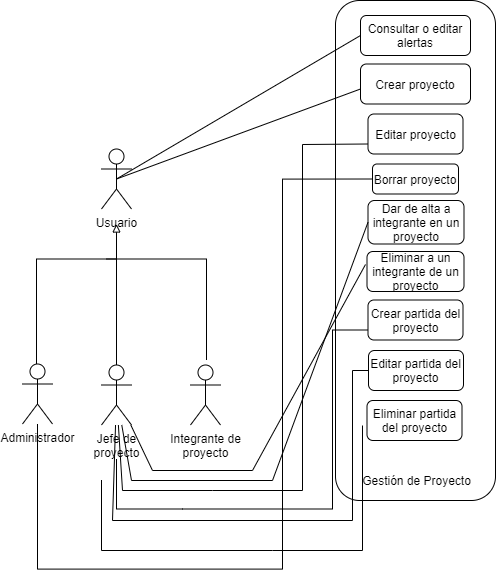

The diagram above was exported from draw.io. Its source (the exported page's mxGraphModel, read from the mxfile embedded in the PNG):
<mxGraphModel dx="969" dy="2029" grid="1" gridSize="10" guides="1" tooltips="1" connect="1" arrows="1" fold="1" page="1" pageScale="1" pageWidth="827" pageHeight="1169" math="0" shadow="0">
  <root>
    <mxCell id="0" />
    <mxCell id="1" parent="0" />
    <mxCell id="FbAqV9pMZSAHcE0uY-Nx-1" value="" style="rounded=1;whiteSpace=wrap;html=1;" vertex="1" parent="1">
      <mxGeometry x="1303" y="-1070" width="160" height="500" as="geometry" />
    </mxCell>
    <mxCell id="FbAqV9pMZSAHcE0uY-Nx-2" value="Usuario" style="shape=umlActor;verticalLabelPosition=bottom;verticalAlign=top;html=1;outlineConnect=0;" vertex="1" parent="1">
      <mxGeometry x="1069" y="-921.5" width="30" height="60" as="geometry" />
    </mxCell>
    <mxCell id="FbAqV9pMZSAHcE0uY-Nx-3" value="Editar proyecto" style="rounded=1;whiteSpace=wrap;html=1;" vertex="1" parent="1">
      <mxGeometry x="1335.5" y="-956.5" width="95" height="40" as="geometry" />
    </mxCell>
    <mxCell id="FbAqV9pMZSAHcE0uY-Nx-4" value="Borrar proyecto" style="rounded=1;whiteSpace=wrap;html=1;" vertex="1" parent="1">
      <mxGeometry x="1340" y="-906.5" width="86" height="30" as="geometry" />
    </mxCell>
    <mxCell id="FbAqV9pMZSAHcE0uY-Nx-5" value="Dar de alta a integrante en un proyecto" style="rounded=1;whiteSpace=wrap;html=1;" vertex="1" parent="1">
      <mxGeometry x="1335.5" y="-870" width="96" height="43.5" as="geometry" />
    </mxCell>
    <mxCell id="FbAqV9pMZSAHcE0uY-Nx-6" value="Crear partida del proyecto" style="rounded=1;whiteSpace=wrap;html=1;" vertex="1" parent="1">
      <mxGeometry x="1335.5" y="-770.5" width="95" height="40" as="geometry" />
    </mxCell>
    <mxCell id="FbAqV9pMZSAHcE0uY-Nx-7" value="Crear proyecto" style="rounded=1;whiteSpace=wrap;html=1;" vertex="1" parent="1">
      <mxGeometry x="1328" y="-1006.5" width="110" height="40" as="geometry" />
    </mxCell>
    <mxCell id="FbAqV9pMZSAHcE0uY-Nx-8" value="Integrante de&lt;br&gt;proyecto" style="shape=umlActor;verticalLabelPosition=bottom;verticalAlign=top;html=1;outlineConnect=0;" vertex="1" parent="1">
      <mxGeometry x="1158" y="-705.5" width="30" height="60" as="geometry" />
    </mxCell>
    <mxCell id="FbAqV9pMZSAHcE0uY-Nx-9" style="edgeStyle=orthogonalEdgeStyle;rounded=0;orthogonalLoop=1;jettySize=auto;html=1;startArrow=none;startFill=0;endArrow=none;endFill=0;entryX=0;entryY=0.5;entryDx=0;entryDy=0;" edge="1" parent="1" source="FbAqV9pMZSAHcE0uY-Nx-10" target="FbAqV9pMZSAHcE0uY-Nx-4">
      <mxGeometry relative="1" as="geometry">
        <mxPoint x="1270" y="-511.5" as="targetPoint" />
        <Array as="points">
          <mxPoint x="1005" y="-501.5" />
          <mxPoint x="1250" y="-501.5" />
          <mxPoint x="1250" y="-891.5" />
        </Array>
      </mxGeometry>
    </mxCell>
    <mxCell id="FbAqV9pMZSAHcE0uY-Nx-10" value="Administrador" style="shape=umlActor;verticalLabelPosition=bottom;verticalAlign=top;html=1;outlineConnect=0;" vertex="1" parent="1">
      <mxGeometry x="990" y="-706.5" width="30" height="60" as="geometry" />
    </mxCell>
    <mxCell id="FbAqV9pMZSAHcE0uY-Nx-11" value="" style="endArrow=block;html=1;startArrow=none;startFill=0;endFill=0;rounded=0;" edge="1" parent="1">
      <mxGeometry width="50" height="50" relative="1" as="geometry">
        <mxPoint x="1004" y="-706.5" as="sourcePoint" />
        <mxPoint x="1084" y="-846.5" as="targetPoint" />
        <Array as="points">
          <mxPoint x="1004" y="-811.5" />
          <mxPoint x="1084" y="-811.5" />
        </Array>
      </mxGeometry>
    </mxCell>
    <mxCell id="FbAqV9pMZSAHcE0uY-Nx-12" value="" style="endArrow=none;html=1;rounded=0;" edge="1" parent="1">
      <mxGeometry width="50" height="50" relative="1" as="geometry">
        <mxPoint x="1174" y="-710.4999999999998" as="sourcePoint" />
        <mxPoint x="1074" y="-811.5" as="targetPoint" />
        <Array as="points">
          <mxPoint x="1174" y="-811.5" />
        </Array>
      </mxGeometry>
    </mxCell>
    <mxCell id="FbAqV9pMZSAHcE0uY-Nx-13" value="" style="endArrow=none;html=1;entryX=0;entryY=0.75;entryDx=0;entryDy=0;rounded=0;" edge="1" parent="1" source="FbAqV9pMZSAHcE0uY-Nx-21" target="FbAqV9pMZSAHcE0uY-Nx-3">
      <mxGeometry width="50" height="50" relative="1" as="geometry">
        <mxPoint x="1523" y="-726.5" as="sourcePoint" />
        <mxPoint x="1583" y="-746.5" as="targetPoint" />
        <Array as="points">
          <mxPoint x="1090" y="-580" />
          <mxPoint x="1180" y="-580" />
          <mxPoint x="1270" y="-580" />
          <mxPoint x="1270" y="-926" />
        </Array>
      </mxGeometry>
    </mxCell>
    <mxCell id="FbAqV9pMZSAHcE0uY-Nx-14" value="" style="endArrow=none;html=1;entryX=0;entryY=0.5;entryDx=0;entryDy=0;rounded=0;" edge="1" parent="1" source="FbAqV9pMZSAHcE0uY-Nx-21" target="FbAqV9pMZSAHcE0uY-Nx-5">
      <mxGeometry width="50" height="50" relative="1" as="geometry">
        <mxPoint x="1099" y="-600" as="sourcePoint" />
        <mxPoint x="1603" y="-696.5" as="targetPoint" />
        <Array as="points">
          <mxPoint x="1099" y="-590" />
          <mxPoint x="1240" y="-590" />
        </Array>
      </mxGeometry>
    </mxCell>
    <mxCell id="FbAqV9pMZSAHcE0uY-Nx-15" value="" style="endArrow=none;html=1;rounded=0;" edge="1" parent="1" source="FbAqV9pMZSAHcE0uY-Nx-21">
      <mxGeometry width="50" height="50" relative="1" as="geometry">
        <mxPoint x="1523" y="-726.5" as="sourcePoint" />
        <mxPoint x="1333" y="-806" as="targetPoint" />
        <Array as="points">
          <mxPoint x="1120" y="-600" />
          <mxPoint x="1220" y="-600" />
        </Array>
      </mxGeometry>
    </mxCell>
    <mxCell id="FbAqV9pMZSAHcE0uY-Nx-16" value="Eliminar a un integrante de un proyecto" style="rounded=1;whiteSpace=wrap;html=1;" vertex="1" parent="1">
      <mxGeometry x="1334.5" y="-819" width="97" height="40" as="geometry" />
    </mxCell>
    <mxCell id="FbAqV9pMZSAHcE0uY-Nx-17" value="" style="endArrow=none;html=1;entryX=0;entryY=0.75;entryDx=0;entryDy=0;rounded=0;" edge="1" parent="1" target="FbAqV9pMZSAHcE0uY-Nx-6">
      <mxGeometry width="50" height="50" relative="1" as="geometry">
        <mxPoint x="1084" y="-611.5" as="sourcePoint" />
        <mxPoint x="1343" y="-796.5" as="targetPoint" />
        <Array as="points">
          <mxPoint x="1084" y="-561.5" />
          <mxPoint x="1150" y="-561.5" />
          <mxPoint x="1300" y="-561.5" />
          <mxPoint x="1300" y="-740.5" />
        </Array>
      </mxGeometry>
    </mxCell>
    <mxCell id="FbAqV9pMZSAHcE0uY-Nx-18" value="Gestión de Proyecto" style="text;html=1;align=center;verticalAlign=middle;resizable=0;points=[];autosize=1;" vertex="1" parent="1">
      <mxGeometry x="1323.5" y="-600" width="120" height="20" as="geometry" />
    </mxCell>
    <mxCell id="FbAqV9pMZSAHcE0uY-Nx-19" value="" style="endArrow=none;html=1;entryX=0;entryY=0.75;entryDx=0;entryDy=0;exitX=0.5;exitY=0.5;exitDx=0;exitDy=0;exitPerimeter=0;" edge="1" parent="1" source="FbAqV9pMZSAHcE0uY-Nx-2">
      <mxGeometry width="50" height="50" relative="1" as="geometry">
        <mxPoint x="1173" y="-896.5" as="sourcePoint" />
        <mxPoint x="1328" y="-981.5" as="targetPoint" />
      </mxGeometry>
    </mxCell>
    <mxCell id="FbAqV9pMZSAHcE0uY-Nx-20" value="" style="endArrow=none;startArrow=none;html=1;startFill=0;endFill=0;exitX=0.5;exitY=0;exitDx=0;exitDy=0;exitPerimeter=0;" edge="1" parent="1" source="FbAqV9pMZSAHcE0uY-Nx-21">
      <mxGeometry width="50" height="50" relative="1" as="geometry">
        <mxPoint x="1084" y="-716.5" as="sourcePoint" />
        <mxPoint x="1084" y="-826.5" as="targetPoint" />
      </mxGeometry>
    </mxCell>
    <mxCell id="FbAqV9pMZSAHcE0uY-Nx-21" value="Jefe de&lt;br&gt;proyecto" style="shape=umlActor;verticalLabelPosition=bottom;verticalAlign=top;html=1;outlineConnect=0;" vertex="1" parent="1">
      <mxGeometry x="1069" y="-705.5" width="30" height="60" as="geometry" />
    </mxCell>
    <mxCell id="FbAqV9pMZSAHcE0uY-Nx-22" value="Consultar o editar alertas" style="rounded=1;whiteSpace=wrap;html=1;" vertex="1" parent="1">
      <mxGeometry x="1328" y="-1055" width="110" height="40" as="geometry" />
    </mxCell>
    <mxCell id="FbAqV9pMZSAHcE0uY-Nx-23" value="" style="endArrow=none;html=1;entryX=0;entryY=0.5;entryDx=0;entryDy=0;exitX=0.5;exitY=0.5;exitDx=0;exitDy=0;exitPerimeter=0;" edge="1" parent="1" source="FbAqV9pMZSAHcE0uY-Nx-2" target="FbAqV9pMZSAHcE0uY-Nx-22">
      <mxGeometry width="50" height="50" relative="1" as="geometry">
        <mxPoint x="1094" y="-881.5" as="sourcePoint" />
        <mxPoint x="1338" y="-971.5" as="targetPoint" />
      </mxGeometry>
    </mxCell>
    <mxCell id="FbAqV9pMZSAHcE0uY-Nx-24" value="Editar partida del proyecto" style="rounded=1;whiteSpace=wrap;html=1;" vertex="1" parent="1">
      <mxGeometry x="1336" y="-720" width="95" height="40" as="geometry" />
    </mxCell>
    <mxCell id="FbAqV9pMZSAHcE0uY-Nx-25" value="Eliminar partida del proyecto" style="rounded=1;whiteSpace=wrap;html=1;" vertex="1" parent="1">
      <mxGeometry x="1334.5" y="-670" width="95" height="40" as="geometry" />
    </mxCell>
    <mxCell id="FbAqV9pMZSAHcE0uY-Nx-26" value="" style="endArrow=none;html=1;rounded=0;exitX=0;exitY=0.5;exitDx=0;exitDy=0;" edge="1" parent="1" source="FbAqV9pMZSAHcE0uY-Nx-24" target="FbAqV9pMZSAHcE0uY-Nx-21">
      <mxGeometry width="50" height="50" relative="1" as="geometry">
        <mxPoint x="1330" y="-550" as="sourcePoint" />
        <mxPoint x="1069" y="-630" as="targetPoint" />
        <Array as="points">
          <mxPoint x="1320" y="-700" />
          <mxPoint x="1320" y="-550" />
          <mxPoint x="1250" y="-550" />
          <mxPoint x="1080" y="-550" />
        </Array>
      </mxGeometry>
    </mxCell>
    <mxCell id="FbAqV9pMZSAHcE0uY-Nx-27" value="" style="endArrow=none;html=1;rounded=0;entryX=0;entryY=1;entryDx=0;entryDy=0;entryPerimeter=0;" edge="1" parent="1">
      <mxGeometry width="50" height="50" relative="1" as="geometry">
        <mxPoint x="1330" y="-645" as="sourcePoint" />
        <mxPoint x="1069" y="-590.4999999999995" as="targetPoint" />
        <Array as="points">
          <mxPoint x="1330" y="-520" />
          <mxPoint x="1240" y="-520" />
          <mxPoint x="1069" y="-520" />
        </Array>
      </mxGeometry>
    </mxCell>
  </root>
</mxGraphModel>